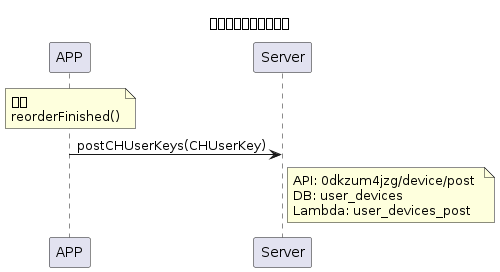

The diagram above was rendered by PlantUML. Its source (embedded in the PNG):
@startuml
title: 設備列表手動拖曳排序

note over APP : 排序 \nreorderFinished()

APP -> Server: postCHUserKeys(CHUserKey)

note right of Server : API: 0dkzum4jzg/device/post \nDB: user_devices \nLambda: user_devices_post

@enduml